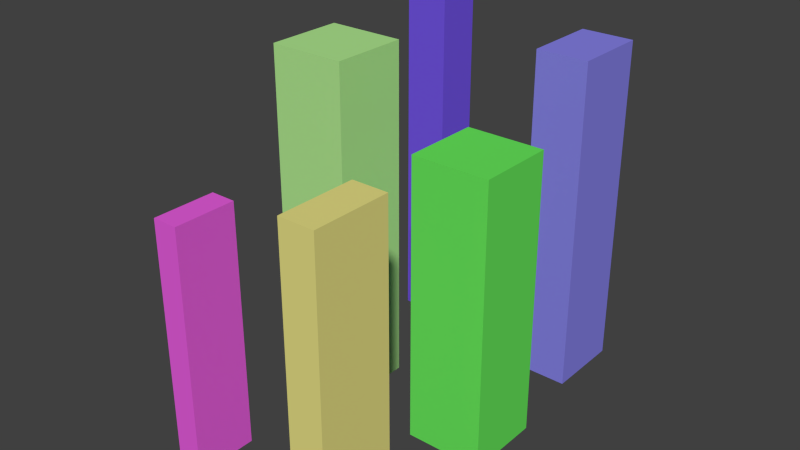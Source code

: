 # Source: buildings.blend  (saved by Blender 2.74.0; exported with 4.5.12 LTS)
import bpy
from mathutils import Matrix  # noqa: F401  (used for matrix-valued properties, if any)

bpy.ops.wm.read_factory_settings(use_empty=True)
scene = bpy.context.scene
scene.name = 'Scene'

# ---- collections
col_collection_1 = bpy.data.collections.new('Collection 1'); scene.collection.children.link(col_collection_1)

# ---- materials (node trees are filled in below, after node groups)
mat_material_005 = bpy.data.materials.new('Material.005')
mat_material_005.alpha_threshold = 0.0
mat_material_005.use_transparent_shadow = False
mat_material_005.diffuse_color = (0.8, 0.1107, 0.7292, 1.0)
mat_material_005.roughness = 0.5
mat_material_004 = bpy.data.materials.new('Material.004')
mat_material_004.alpha_threshold = 0.0
mat_material_004.use_transparent_shadow = False
mat_material_004.diffuse_color = (0.1768, 0.09281, 0.8, 1.0)
mat_material_004.roughness = 0.5
mat_material_003 = bpy.data.materials.new('Material.003')
mat_material_003.alpha_threshold = 0.0
mat_material_003.use_transparent_shadow = False
mat_material_003.diffuse_color = (0.4326, 0.8, 0.2787, 1.0)
mat_material_003.roughness = 0.5
mat_material_002 = bpy.data.materials.new('Material.002')
mat_material_002.alpha_threshold = 0.0
mat_material_002.use_transparent_shadow = False
mat_material_002.diffuse_color = (0.8, 0.7416, 0.2371, 1.0)
mat_material_002.roughness = 0.5
mat_material_001 = bpy.data.materials.new('Material.001')
mat_material_001.alpha_threshold = 0.0
mat_material_001.use_transparent_shadow = False
mat_material_001.diffuse_color = (0.2421, 0.2251, 0.8, 1.0)
mat_material_001.roughness = 0.5
mat_material = bpy.data.materials.new('Material')
mat_material.alpha_threshold = 0.0
mat_material.use_transparent_shadow = False
mat_material.diffuse_color = (0.1378, 0.8, 0.1067, 1.0)
mat_material.roughness = 0.5
mat_material.line_color = (0.0, 0.0, 0.0, 1.0)

# ---- material node trees

# ---- world
world_world = bpy.data.worlds.new('World'); scene.world = world_world
world_world.color = (0.05088, 0.05088, 0.05088)
world_world.use_sun_shadow = False
world_world.sun_shadow_jitter_overblur = 0.0
world_world.cycles.sampling_method = 'MANUAL'
world_world.cycles.sample_map_resolution = 256

# ---- meshes
me_cube_005 = bpy.data.meshes.new('Cube.005')
me_cube_005.from_pydata([(-0.3265, -0.7966, -1.0), (-0.3265, -0.7966, 5.315), (-0.3265, 0.7966, -1.0), (-0.3265, 0.7966, 5.315), (0.3265, -0.7966, -1.0), (0.3265, -0.7966, 5.315), (0.3265, 0.7966, -1.0), (0.3265, 0.7966, 5.315)], [], [(1, 3, 2, 0), (3, 7, 6, 2), (7, 5, 4, 6), (5, 1, 0, 4), (5, 7, 3, 1)])
_uv = me_cube_005.uv_layers.new(name='UVMap')
_uv.uv.foreach_set('vector', [0.2287, 0.9062, 8.096e-05, 0.9062, 8.028e-05, 8.052e-05, 0.2287, 8.035e-05, 0.6447, 0.9062, 0.551, 0.9062, 0.551, 8.028e-05, 0.6447, 8.028e-05, 0.551, 0.9062, 0.3224, 0.9062, 0.3224, 8.028e-05, 0.551, 8.028e-05, 0.3224, 0.9062, 0.2287, 0.9062, 0.2287, 8.035e-05, 0.3224, 8.028e-05, 0.2287, 0.9999, 8.107e-05, 0.9999, 8.096e-05, 0.9062, 0.2287, 0.9062])
me_cube_005.materials.append(mat_material_005)
me_cube_005.use_remesh_preserve_volume = False
me_cube_005.use_remesh_preserve_attributes = False
me_cube_005.use_mirror_vertex_groups = False
me_cube_005.update()
me_cube_004 = bpy.data.meshes.new('Cube.004')
me_cube_004.from_pydata([(-0.5679, -0.5902, -1.0), (-0.5679, -0.5902, 8.886), (-0.5679, 0.5902, -1.0), (-0.5679, 0.5902, 8.886), (0.5679, -0.5902, -1.0), (0.5679, -0.5902, 8.886), (0.5679, 0.5902, -1.0), (0.5679, 0.5902, 8.886)], [], [(1, 3, 2, 0), (3, 7, 6, 2), (7, 5, 4, 6), (5, 1, 0, 4), (5, 7, 3, 1)])
_uv = me_cube_004.uv_layers.new(name='UVMap')
_uv.uv.foreach_set('vector', [0.1071, 0.8969, 6.521e-05, 0.8969, 6.482e-05, 6.491e-05, 0.1071, 6.487e-05, 0.4203, 0.8969, 0.3173, 0.8969, 0.3173, 6.482e-05, 0.4203, 6.487e-05, 0.3173, 0.8969, 0.2102, 0.8969, 0.2102, 6.482e-05, 0.3173, 6.482e-05, 0.2102, 0.8969, 0.1071, 0.8969, 0.1071, 6.487e-05, 0.2102, 6.482e-05, 0.1071, 0.9999, 6.526e-05, 0.9999, 6.521e-05, 0.8969, 0.1071, 0.8969])
me_cube_004.materials.append(mat_material_004)
me_cube_004.use_remesh_preserve_volume = False
me_cube_004.use_remesh_preserve_attributes = False
me_cube_004.use_mirror_vertex_groups = False
me_cube_004.update()
me_cube_003 = bpy.data.meshes.new('Cube.003')
me_cube_003.from_pydata([(-1.0, -1.0, -1.0), (-1.0, -1.0, 7.944), (-1.0, 1.0, -1.0), (-1.0, 1.0, 7.944), (1.0, -1.0, -1.0), (1.0, -1.0, 7.944), (1.0, 1.0, -1.0), (1.0, 1.0, 7.944)], [], [(1, 3, 2, 0), (3, 7, 6, 2), (7, 5, 4, 6), (5, 1, 0, 4), (5, 7, 3, 1)])
_uv = me_cube_003.uv_layers.new(name='UVMap')
_uv.uv.foreach_set('vector', [0.1828, 0.8172, 8.553e-05, 0.8172, 8.549e-05, 8.588e-05, 0.1828, 8.588e-05, 0.731, 0.8172, 0.5483, 0.8172, 0.5483, 8.57e-05, 0.731, 8.549e-05, 0.5483, 0.8172, 0.3655, 0.8172, 0.3655, 8.579e-05, 0.5483, 8.57e-05, 0.3655, 0.8172, 0.1828, 0.8172, 0.1828, 8.588e-05, 0.3655, 8.579e-05, 0.1828, 0.9999, 8.562e-05, 0.9999, 8.553e-05, 0.8172, 0.1828, 0.8172])
me_cube_003.materials.append(mat_material_003)
me_cube_003.use_remesh_preserve_volume = False
me_cube_003.use_remesh_preserve_attributes = False
me_cube_003.use_mirror_vertex_groups = False
me_cube_003.update()
me_cube_002 = bpy.data.meshes.new('Cube.002')
me_cube_002.from_pydata([(-0.4516, -1.0, -1.0), (-0.4516, -1.0, 6.79), (-0.4516, 1.0, -1.0), (-0.4516, 1.0, 6.79), (0.4516, -1.0, -1.0), (0.4516, -1.0, 6.79), (0.4516, 1.0, -1.0), (0.4516, 1.0, 6.79)], [], [(1, 3, 2, 0), (3, 7, 6, 2), (7, 5, 4, 6), (5, 1, 0, 4), (5, 7, 3, 1)])
_uv = me_cube_002.uv_layers.new(name='UVMap')
_uv.uv.foreach_set('vector', [0.2301, 0.896, 8.226e-05, 0.896, 8.171e-05, 8.188e-05, 0.2301, 8.177e-05, 0.6679, 0.896, 0.564, 0.896, 0.564, 8.171e-05, 0.6679, 8.177e-05, 0.564, 0.896, 0.334, 0.896, 0.334, 8.171e-05, 0.564, 8.171e-05, 0.334, 0.896, 0.2301, 0.896, 0.2301, 8.177e-05, 0.334, 8.171e-05, 0.2301, 0.9999, 8.232e-05, 0.9999, 8.226e-05, 0.896, 0.2301, 0.896])
me_cube_002.materials.append(mat_material_002)
me_cube_002.use_remesh_preserve_volume = False
me_cube_002.use_remesh_preserve_attributes = False
me_cube_002.use_mirror_vertex_groups = False
me_cube_002.update()
me_cube_001 = bpy.data.meshes.new('Cube.001')
me_cube_001.from_pydata([(-0.6836, -1.0, -1.0), (-0.6836, -1.0, 7.677), (-0.6836, 1.0, -1.0), (-0.6836, 1.0, 7.677), (0.6836, -1.0, -1.0), (0.6836, -1.0, 7.677), (0.6836, 1.0, -1.0), (0.6836, 1.0, 7.677)], [], [(1, 3, 2, 0), (3, 7, 6, 2), (7, 5, 4, 6), (5, 1, 0, 4), (5, 7, 3, 1)])
_uv = me_cube_001.uv_layers.new(name='UVMap')
_uv.uv.foreach_set('vector', [0.1992, 0.8638, 8.194e-05, 0.8638, 8.187e-05, 8.215e-05, 0.1992, 8.215e-05, 0.6704, 0.8638, 0.5343, 0.8638, 0.5343, 8.201e-05, 0.6704, 8.187e-05, 0.5343, 0.8638, 0.3353, 0.8638, 0.3353, 8.211e-05, 0.5343, 8.201e-05, 0.3353, 0.8638, 0.1992, 0.8638, 0.1992, 8.215e-05, 0.3353, 8.211e-05, 0.1992, 0.9999, 8.199e-05, 0.9999, 8.194e-05, 0.8638, 0.1992, 0.8638])
me_cube_001.materials.append(mat_material_001)
me_cube_001.use_remesh_preserve_volume = False
me_cube_001.use_remesh_preserve_attributes = False
me_cube_001.use_mirror_vertex_groups = False
me_cube_001.update()
me_cube = bpy.data.meshes.new('Cube')
me_cube.from_pydata([(1.0, 1.0, -1.0), (1.0, -1.0, -1.0), (-1.0, -1.0, -1.0), (-1.0, 1.0, -1.0), (1.0, 1.0, 6.335), (1.0, -1.0, 6.335), (-1.0, -1.0, 6.335), (-1.0, 1.0, 6.335)], [], [(4, 7, 6, 5), (0, 4, 5, 1), (1, 5, 6, 2), (2, 6, 7, 3), (4, 0, 3, 7)])
_uv = me_cube.uv_layers.new(name='UVMap')
_uv.uv.foreach_set('vector', [9.256e-05, 0.9999, 9.256e-05, 0.7857, 0.2143, 0.7857, 0.2143, 0.9999, 0.6427, 9.256e-05, 0.6427, 0.7857, 0.4285, 0.7857, 0.4285, 9.266e-05, 0.4285, 9.266e-05, 0.4285, 0.7857, 0.2143, 0.7857, 0.2143, 9.266e-05, 0.2143, 9.266e-05, 0.2143, 0.7857, 9.256e-05, 0.7857, 9.256e-05, 9.276e-05, 0.6427, 0.7857, 0.6427, 9.256e-05, 0.857, 9.256e-05, 0.857, 0.7857])
me_cube.materials.append(mat_material)
me_cube.use_remesh_preserve_volume = False
me_cube.use_remesh_preserve_attributes = False
me_cube.use_mirror_vertex_groups = False
me_cube.update()

# ---- objects
ob_cube_005 = bpy.data.objects.new('Cube.005', me_cube_005)
ob_cube_004 = bpy.data.objects.new('Cube.004', me_cube_004)
ob_cube_003 = bpy.data.objects.new('Cube.003', me_cube_003)
ob_cube_002 = bpy.data.objects.new('Cube.002', me_cube_002)
ob_cube_001 = bpy.data.objects.new('Cube.001', me_cube_001)
ob_cube = bpy.data.objects.new('Cube', me_cube)

# ---- transforms, parenting, visibility, modifiers, constraints
ob_cube_005.location = (-3.953, -4.512, 0.1311)
ob_cube_005.lineart.crease_threshold = 0.0
ob_cube_004.location = (-4.311, 4.221, 0.1311)
ob_cube_004.lineart.crease_threshold = 0.0
ob_cube_003.location = (-4.016, 0.0, 0.0)
ob_cube_003.lineart.crease_threshold = 0.0
ob_cube_002.location = (0.0, -4.464, 0.0)
ob_cube_002.lineart.crease_threshold = 0.0
ob_cube_001.location = (0.0, 4.122, 0.0)
ob_cube_001.lineart.crease_threshold = 0.0
ob_cube.location = (0.0, 0.0, 0.0)
ob_cube.lock_rotations_4d = False
ob_cube.empty_display_type = 'ARROWS'
ob_cube.lineart.crease_threshold = 0.0

# ---- collection membership
col_collection_1.objects.link(ob_cube_005)
col_collection_1.objects.link(ob_cube_004)
col_collection_1.objects.link(ob_cube_003)
col_collection_1.objects.link(ob_cube_002)
col_collection_1.objects.link(ob_cube_001)
col_collection_1.objects.link(ob_cube)

# ---- scene / render settings (as saved in the file)
scene.frame_start = 1; scene.frame_end = 250; scene.frame_set(1)
scene.render.engine = 'BLENDER_EEVEE_NEXT'
scene.render.resolution_percentage = 50
scene.render.dither_intensity = 0.0
scene.cycles.use_denoising = False
scene.cycles.samples = 10
scene.cycles.sampling_pattern = 'TABULATED_SOBOL'
scene.cycles.light_sampling_threshold = 0.0
scene.cycles.use_adaptive_sampling = False
scene.cycles.use_light_tree = False
scene.cycles.blur_glossy = 0.0
scene.cycles.pixel_filter_type = 'GAUSSIAN'
scene.cycles.sample_clamp_indirect = 0.0
scene.view_settings.view_transform = 'Standard'
bpy.context.view_layer.update()

# ---- added for rendering (the .blend has no active camera and no usable light): camera, sun
cam_auto = bpy.data.cameras.new('AutoCamera')
cam_auto.lens = 50.0
cam_auto.sensor_width = 36.0
cam_auto.clip_end = 1000.0
ob_auto_camera = bpy.data.objects.new('AutoCamera', cam_auto)
scene.collection.objects.link(ob_auto_camera)
ob_auto_camera.location = (12.58, -17.6767, 15.6787)
ob_auto_camera.rotation_euler = (1.09748, -7.21219e-08, 0.694738)
scene.camera = ob_auto_camera
light_auto_sun = bpy.data.lights.new('AutoSun', 'SUN')
light_auto_sun.energy = 3.0
light_auto_sun.angle = 0.0523599
ob_auto_sun = bpy.data.objects.new('AutoSun', light_auto_sun)
scene.collection.objects.link(ob_auto_sun)
ob_auto_sun.rotation_euler = (0.872665, 0.174533, 0.523599)
bpy.context.view_layer.update()
